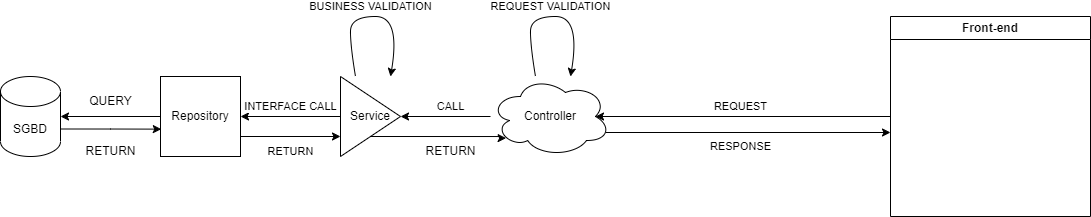

The diagram above was exported from draw.io. Its source (the exported page's mxGraphModel, read from the mxfile embedded in the PNG):
<mxGraphModel dx="757" dy="571" grid="1" gridSize="10" guides="1" tooltips="1" connect="1" arrows="1" fold="1" page="1" pageScale="1" pageWidth="827" pageHeight="1169" math="0" shadow="0">
  <root>
    <mxCell id="0" />
    <mxCell id="1" parent="0" />
    <mxCell id="W9LvPD4403uvvOdeCR15-34" style="edgeStyle=orthogonalEdgeStyle;rounded=0;orthogonalLoop=1;jettySize=auto;html=1;exitX=1;exitY=0;exitDx=0;exitDy=52.5;exitPerimeter=0;entryX=0.01;entryY=0.658;entryDx=0;entryDy=0;entryPerimeter=0;" edge="1" parent="1" source="W9LvPD4403uvvOdeCR15-1" target="W9LvPD4403uvvOdeCR15-4">
      <mxGeometry relative="1" as="geometry" />
    </mxCell>
    <mxCell id="W9LvPD4403uvvOdeCR15-1" value="SGBD" style="shape=cylinder3;whiteSpace=wrap;html=1;boundedLbl=1;backgroundOutline=1;size=15;" vertex="1" parent="1">
      <mxGeometry x="60" y="200" width="60" height="80" as="geometry" />
    </mxCell>
    <mxCell id="W9LvPD4403uvvOdeCR15-26" style="edgeStyle=orthogonalEdgeStyle;rounded=0;orthogonalLoop=1;jettySize=auto;html=1;exitX=1;exitY=0.75;exitDx=0;exitDy=0;entryX=0;entryY=0.75;entryDx=0;entryDy=0;" edge="1" parent="1" source="W9LvPD4403uvvOdeCR15-4" target="W9LvPD4403uvvOdeCR15-5">
      <mxGeometry relative="1" as="geometry" />
    </mxCell>
    <mxCell id="W9LvPD4403uvvOdeCR15-27" value="RETURN" style="edgeLabel;html=1;align=center;verticalAlign=middle;resizable=0;points=[];" vertex="1" connectable="0" parent="W9LvPD4403uvvOdeCR15-26">
      <mxGeometry x="-0.24" relative="1" as="geometry">
        <mxPoint x="12" y="15" as="offset" />
      </mxGeometry>
    </mxCell>
    <mxCell id="W9LvPD4403uvvOdeCR15-32" style="edgeStyle=orthogonalEdgeStyle;rounded=0;orthogonalLoop=1;jettySize=auto;html=1;entryX=1;entryY=0.5;entryDx=0;entryDy=0;entryPerimeter=0;" edge="1" parent="1" source="W9LvPD4403uvvOdeCR15-4" target="W9LvPD4403uvvOdeCR15-1">
      <mxGeometry relative="1" as="geometry" />
    </mxCell>
    <mxCell id="W9LvPD4403uvvOdeCR15-4" value="Repository" style="whiteSpace=wrap;html=1;aspect=fixed;" vertex="1" parent="1">
      <mxGeometry x="220" y="200" width="80" height="80" as="geometry" />
    </mxCell>
    <mxCell id="W9LvPD4403uvvOdeCR15-10" style="edgeStyle=orthogonalEdgeStyle;rounded=0;orthogonalLoop=1;jettySize=auto;html=1;entryX=1;entryY=0.5;entryDx=0;entryDy=0;" edge="1" parent="1" source="W9LvPD4403uvvOdeCR15-5" target="W9LvPD4403uvvOdeCR15-4">
      <mxGeometry relative="1" as="geometry" />
    </mxCell>
    <mxCell id="W9LvPD4403uvvOdeCR15-24" value="INTERFACE CALL" style="edgeLabel;html=1;align=center;verticalAlign=middle;resizable=0;points=[];" vertex="1" connectable="0" parent="W9LvPD4403uvvOdeCR15-10">
      <mxGeometry x="-0.24" y="3" relative="1" as="geometry">
        <mxPoint x="-12" y="-13" as="offset" />
      </mxGeometry>
    </mxCell>
    <mxCell id="W9LvPD4403uvvOdeCR15-28" style="edgeStyle=orthogonalEdgeStyle;rounded=0;orthogonalLoop=1;jettySize=auto;html=1;exitX=0.5;exitY=1;exitDx=0;exitDy=0;entryX=0.13;entryY=0.77;entryDx=0;entryDy=0;entryPerimeter=0;" edge="1" parent="1" source="W9LvPD4403uvvOdeCR15-5" target="W9LvPD4403uvvOdeCR15-6">
      <mxGeometry relative="1" as="geometry">
        <Array as="points">
          <mxPoint x="560" y="260" />
          <mxPoint x="560" y="262" />
        </Array>
      </mxGeometry>
    </mxCell>
    <mxCell id="W9LvPD4403uvvOdeCR15-5" value="Service" style="triangle;whiteSpace=wrap;html=1;" vertex="1" parent="1">
      <mxGeometry x="400" y="200" width="60" height="80" as="geometry" />
    </mxCell>
    <mxCell id="W9LvPD4403uvvOdeCR15-11" style="edgeStyle=orthogonalEdgeStyle;rounded=0;orthogonalLoop=1;jettySize=auto;html=1;entryX=1;entryY=0.5;entryDx=0;entryDy=0;" edge="1" parent="1" source="W9LvPD4403uvvOdeCR15-6" target="W9LvPD4403uvvOdeCR15-5">
      <mxGeometry relative="1" as="geometry" />
    </mxCell>
    <mxCell id="W9LvPD4403uvvOdeCR15-25" value="CALL" style="edgeLabel;html=1;align=center;verticalAlign=middle;resizable=0;points=[];" vertex="1" connectable="0" parent="W9LvPD4403uvvOdeCR15-11">
      <mxGeometry x="0.2444" y="-1" relative="1" as="geometry">
        <mxPoint x="16" y="-9" as="offset" />
      </mxGeometry>
    </mxCell>
    <mxCell id="W9LvPD4403uvvOdeCR15-20" style="edgeStyle=orthogonalEdgeStyle;rounded=0;orthogonalLoop=1;jettySize=auto;html=1;exitX=0.96;exitY=0.7;exitDx=0;exitDy=0;exitPerimeter=0;" edge="1" parent="1" source="W9LvPD4403uvvOdeCR15-6">
      <mxGeometry relative="1" as="geometry">
        <mxPoint x="950" y="256" as="targetPoint" />
      </mxGeometry>
    </mxCell>
    <mxCell id="W9LvPD4403uvvOdeCR15-21" value="RESPONSE" style="edgeLabel;html=1;align=center;verticalAlign=middle;resizable=0;points=[];" vertex="1" connectable="0" parent="W9LvPD4403uvvOdeCR15-20">
      <mxGeometry x="-0.1166" y="3" relative="1" as="geometry">
        <mxPoint x="9" y="17" as="offset" />
      </mxGeometry>
    </mxCell>
    <mxCell id="W9LvPD4403uvvOdeCR15-6" value="Controller" style="ellipse;shape=cloud;whiteSpace=wrap;html=1;" vertex="1" parent="1">
      <mxGeometry x="550" y="200" width="120" height="80" as="geometry" />
    </mxCell>
    <mxCell id="W9LvPD4403uvvOdeCR15-15" style="edgeStyle=orthogonalEdgeStyle;rounded=0;orthogonalLoop=1;jettySize=auto;html=1;exitX=0;exitY=0.5;exitDx=0;exitDy=0;entryX=0.875;entryY=0.5;entryDx=0;entryDy=0;entryPerimeter=0;" edge="1" parent="1" source="W9LvPD4403uvvOdeCR15-12" target="W9LvPD4403uvvOdeCR15-6">
      <mxGeometry relative="1" as="geometry" />
    </mxCell>
    <mxCell id="W9LvPD4403uvvOdeCR15-16" value="REQUEST" style="edgeLabel;html=1;align=center;verticalAlign=middle;resizable=0;points=[];" vertex="1" connectable="0" parent="W9LvPD4403uvvOdeCR15-15">
      <mxGeometry x="0.3492" y="-2" relative="1" as="geometry">
        <mxPoint x="49" y="-8" as="offset" />
      </mxGeometry>
    </mxCell>
    <mxCell id="W9LvPD4403uvvOdeCR15-12" value="Front-end" style="swimlane;whiteSpace=wrap;html=1;" vertex="1" parent="1">
      <mxGeometry x="950" y="140" width="200" height="200" as="geometry" />
    </mxCell>
    <mxCell id="W9LvPD4403uvvOdeCR15-29" value="RETURN" style="text;html=1;align=center;verticalAlign=middle;resizable=0;points=[];autosize=1;strokeColor=none;fillColor=none;" vertex="1" parent="1">
      <mxGeometry x="475" y="260" width="70" height="30" as="geometry" />
    </mxCell>
    <mxCell id="W9LvPD4403uvvOdeCR15-33" value="QUERY" style="text;html=1;align=center;verticalAlign=middle;resizable=0;points=[];autosize=1;strokeColor=none;fillColor=none;" vertex="1" parent="1">
      <mxGeometry x="135" y="210" width="70" height="30" as="geometry" />
    </mxCell>
    <mxCell id="W9LvPD4403uvvOdeCR15-35" value="RETURN" style="text;html=1;align=center;verticalAlign=middle;resizable=0;points=[];autosize=1;strokeColor=none;fillColor=none;" vertex="1" parent="1">
      <mxGeometry x="135" y="260" width="70" height="30" as="geometry" />
    </mxCell>
    <mxCell id="W9LvPD4403uvvOdeCR15-36" value="" style="curved=1;endArrow=classic;html=1;rounded=0;" edge="1" parent="1">
      <mxGeometry width="50" height="50" relative="1" as="geometry">
        <mxPoint x="595" y="200" as="sourcePoint" />
        <mxPoint x="630" y="200" as="targetPoint" />
        <Array as="points">
          <mxPoint x="590" y="170" />
          <mxPoint x="590" y="140" />
          <mxPoint x="640" y="140" />
        </Array>
      </mxGeometry>
    </mxCell>
    <mxCell id="W9LvPD4403uvvOdeCR15-37" value="REQUEST VALIDATION" style="edgeLabel;html=1;align=center;verticalAlign=middle;resizable=0;points=[];" vertex="1" connectable="0" parent="W9LvPD4403uvvOdeCR15-36">
      <mxGeometry x="-0.1519" relative="1" as="geometry">
        <mxPoint x="8" y="-10" as="offset" />
      </mxGeometry>
    </mxCell>
    <mxCell id="W9LvPD4403uvvOdeCR15-38" value="" style="curved=1;endArrow=classic;html=1;rounded=0;" edge="1" parent="1">
      <mxGeometry width="50" height="50" relative="1" as="geometry">
        <mxPoint x="415" y="200" as="sourcePoint" />
        <mxPoint x="450" y="200" as="targetPoint" />
        <Array as="points">
          <mxPoint x="410" y="170" />
          <mxPoint x="410" y="140" />
          <mxPoint x="460" y="140" />
        </Array>
      </mxGeometry>
    </mxCell>
    <mxCell id="W9LvPD4403uvvOdeCR15-39" value="BUSINESS VALIDATION" style="edgeLabel;html=1;align=center;verticalAlign=middle;resizable=0;points=[];" vertex="1" connectable="0" parent="W9LvPD4403uvvOdeCR15-38">
      <mxGeometry x="-0.1519" relative="1" as="geometry">
        <mxPoint x="8" y="-10" as="offset" />
      </mxGeometry>
    </mxCell>
  </root>
</mxGraphModel>